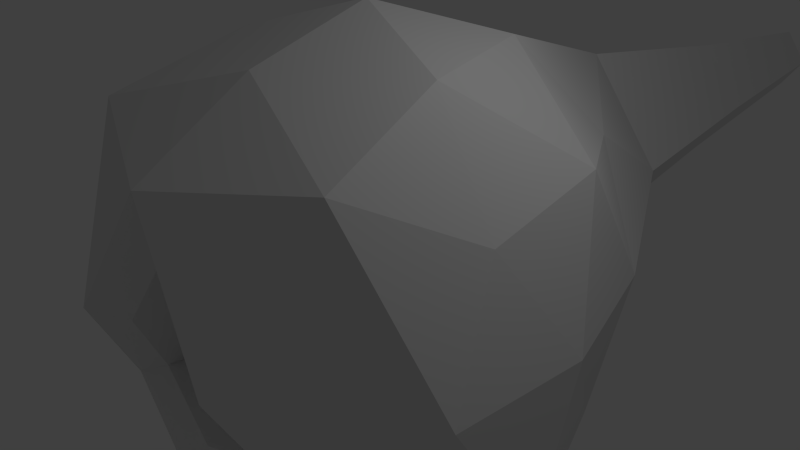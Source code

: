 # Source: newt.blend  (saved by Blender 2.70.0; exported with 4.5.12 LTS)
import bpy
from mathutils import Matrix  # noqa: F401  (used for matrix-valued properties, if any)

bpy.ops.wm.read_factory_settings(use_empty=True)
scene = bpy.context.scene
scene.name = 'Scene'

# ---- collections
col_collection_1 = bpy.data.collections.new('Collection 1'); scene.collection.children.link(col_collection_1)

# ---- world
world_world = bpy.data.worlds.new('World'); scene.world = world_world
world_world.color = (0.05088, 0.05088, 0.05088)
world_world.use_sun_shadow = False
world_world.sun_shadow_jitter_overblur = 0.0
world_world.cycles.sampling_method = 'MANUAL'
world_world.cycles.sample_map_resolution = 256

# ---- cameras
cam_camera = bpy.data.cameras.new('Camera')
cam_camera.clip_end = 100.0
cam_camera.lens = 35.0
cam_camera.sensor_width = 32.0
cam_camera.sensor_height = 18.0
cam_camera.ortho_scale = 7.314
cam_camera.dof.focus_distance = 0.0
cam_camera.dof.aperture_fstop = 128.0

# ---- lights
light_lamp = bpy.data.lights.new('Lamp', 'POINT')
light_lamp.transmission_factor = 0.0
light_lamp.cutoff_distance = 30.0
light_lamp.energy = 100.0
light_lamp.shadow_buffer_clip_start = 1.001
light_lamp.shadow_soft_size = 0.1
light_lamp.shadow_maximum_resolution = 0.006
light_lamp.use_absolute_resolution = True
light_lamp.cycles.use_multiple_importance_sampling = False

# ---- meshes
me_icosphere = bpy.data.meshes.new('Icosphere')
me_icosphere.from_pydata([(0.0, 0.0, -1.0), (0.743, -0.6431, -0.5199), (-0.2764, -0.8506, -0.4472), (-1.448, 1.327e-06, -0.4472), (-0.2764, 0.8506, -0.4472), (0.743, 0.6431, -0.5199), (0.2764, -0.8506, 0.4472), (-0.7236, -0.5257, 0.4472), (-0.7236, 0.5257, 0.4472), (0.2764, 0.8506, 0.4472), (0.952, 5.863e-14, 0.5742), (0.0, 0.0, 1.0), (-0.1625, -0.5, -0.8507), (0.3782, -0.378, -1.013), (0.1795, -0.9896, -0.616), (0.8984, 4.868e-14, -0.6159), (0.3782, 0.378, -1.013), (-0.5257, 0.0, -0.8507), (-0.6882, -0.5, -0.5257), (-0.1625, 0.5, -0.8507), (-0.6882, 0.5, -0.5257), (0.1795, 0.9896, -0.616), (1.021, -0.378, 0.02714), (1.021, 0.378, 0.02714), (0.0, -1.0, 0.0), (0.5769, -0.9896, 0.02714), (-1.505, -0.309, 0.0), (-0.5878, -0.809, 0.0), (-0.5878, 0.809, 0.0), (-1.505, 0.309, 0.0), (0.5769, 0.9896, 0.02714), (0.0, 1.0, 0.0), (0.6997, -0.6116, 0.6702), (-0.2629, -0.809, 0.5257), (-1.405, 1.327e-06, 0.5257), (-0.2629, 0.809, 0.5257), (0.6997, 0.6116, 0.6702), (0.1625, -0.5, 0.8507), (0.501, -2.52e-14, 0.8492), (-0.4253, -0.309, 0.8507), (-0.4253, 0.309, 0.8507), (0.1625, 0.5, 0.8507), (0.8181, -1.925e-10, -0.4775), (0.7084, -0.4507, -0.4099), (0.9042, -0.265, -0.02665), (0.9042, 0.265, -0.02665), (0.8549, 0.0, 0.3568), (0.7084, 0.4507, -0.4099), (0.494, -1.62e-09, -0.3843), (0.4172, -0.3159, -0.3369), (0.5544, -0.1858, -0.06822), (0.5544, 0.1858, -0.06822), (0.5198, -1.485e-09, 0.2006), (0.4172, 0.3159, -0.3369), (0.7427, 1.136e-09, -0.2928), (0.698, -0.1837, -0.2652), (0.7778, -0.108, -0.109), (0.7778, 0.108, -0.109), (0.7577, 1.214e-09, 0.04733), (0.698, 0.1837, -0.2652), (-2.486, 1.331e-06, -0.2394), (-2.521, -0.1929, 0.03973), (-2.521, 0.1929, 0.03973), (-2.458, 1.331e-06, 0.3679), (-3.497, 1.333e-06, -0.07735), (-3.516, -0.1065, 0.07681), (-3.516, 0.1065, 0.07681), (-3.482, 1.333e-06, 0.258), (-3.503, -0.06367, 0.07858), (-3.487, 1.29e-06, -0.01307), (-3.503, 0.06367, 0.07858), (-3.478, 1.29e-06, 0.1861), (-1.622, -1.982e-06, 0.06719)], [], [(0, 13, 12), (1, 13, 15), (0, 12, 17), (0, 17, 19), (0, 19, 16), (45, 46, 52, 51), (2, 14, 24), (3, 18, 26), (4, 20, 28), (5, 21, 30), (1, 22, 25), (2, 24, 27), (34, 29, 62, 63), (4, 28, 31), (5, 30, 23), (6, 32, 37), (7, 33, 39), (8, 34, 40), (9, 35, 41), (10, 36, 38), (12, 14, 2), (12, 13, 14), (13, 1, 14), (15, 16, 5), (15, 13, 16), (13, 0, 16), (17, 18, 3), (17, 12, 18), (12, 2, 18), (19, 20, 4), (19, 17, 20), (17, 3, 20), (16, 21, 5), (16, 19, 21), (19, 4, 21), (42, 47, 53, 48), (46, 44, 50, 52), (47, 45, 51, 53), (24, 25, 6), (24, 14, 25), (14, 1, 25), (26, 27, 7), (26, 18, 27), (18, 2, 27), (28, 29, 8), (28, 20, 29), (20, 3, 29), (30, 31, 9), (30, 21, 31), (21, 4, 31), (25, 32, 6), (25, 22, 32), (22, 10, 32), (27, 33, 7), (27, 24, 33), (24, 6, 33), (29, 34, 8), (26, 34, 63, 61), (26, 7, 34), (31, 35, 9), (31, 28, 35), (28, 8, 35), (23, 36, 10), (23, 30, 36), (30, 9, 36), (37, 38, 11), (37, 32, 38), (32, 10, 38), (39, 37, 11), (39, 33, 37), (33, 6, 37), (40, 39, 11), (40, 34, 39), (34, 7, 39), (41, 40, 11), (41, 35, 40), (35, 8, 40), (38, 41, 11), (38, 36, 41), (36, 9, 41), (42, 43, 1, 15), (43, 44, 22, 1), (46, 45, 23, 10), (47, 42, 15, 5), (44, 46, 10, 22), (45, 47, 5, 23), (51, 52, 58, 57), (48, 53, 59, 54), (52, 50, 56, 58), (53, 51, 57, 59), (44, 43, 49, 50), (43, 42, 48, 49), (55, 54, 56), (56, 57, 58), (56, 54, 57), (54, 59, 57), (50, 49, 55, 56), (49, 48, 54, 55), (63, 62, 66, 67), (61, 63, 67, 65), (29, 3, 60, 62), (3, 26, 61, 60), (62, 60, 64, 66), (60, 61, 65, 64), (68, 69, 64, 65), (69, 70, 66, 64), (70, 71, 67, 66), (71, 68, 65, 67), (71, 70, 72), (68, 71, 72), (70, 69, 72), (69, 68, 72)])
_uv = me_icosphere.uv_layers.new(name='UVMap')
_uv.uv.foreach_set('vector', [0.8593, 0.912, 0.8106, 0.983, 0.793, 0.8738, 0.6755, 0.5181, 0.5842, 0.6003, 0.5931, 0.4743, 0.8593, 0.912, 0.793, 0.8738, 0.8593, 0.8063, 0.0654, 0.2877, 0.09342, 0.1866, 0.1568, 0.2778, 0.0654, 0.2877, 0.1568, 0.2778, 0.1094, 0.3763, 0.04479, 0.8788, 0.06769, 0.7917, 0.1244, 0.8279, 0.1083, 0.889, 0.5841, 0.3114, 0.5799, 0.4088, 0.5102, 0.3383, 0.6625, 0.9013, 0.6875, 0.7792, 0.7597, 0.9007, 0.2508, 0.2642, 0.2024, 0.1728, 0.2974, 0.1943, 0.1882, 0.4457, 0.2427, 0.3594, 0.2974, 0.4189, 0.6755, 0.5181, 0.7222, 0.4334, 0.793, 0.5343, 0.5841, 0.3114, 0.5102, 0.3383, 0.5449, 0.2263, 0.1879, 0.4463, 0.2974, 0.4556, 0.2961, 0.6533, 0.2277, 0.6474, 0.5842, 0.5546, 0.5438, 0.6406, 0.5088, 0.5289, 0.02232, 0.4463, 0.1244, 0.5095, 0.01465, 0.5233, 0.4141, 0.3456, 0.3303, 0.3867, 0.3417, 0.2765, 0.4732, 0.155, 0.445, 0.2464, 0.3764, 0.1645, 0.472, 0.7118, 0.48, 0.8654, 0.3753, 0.7021, 0.4125, 0.5217, 0.4429, 0.6213, 0.3403, 0.5904, 0.0, 0.6425, 0.1112, 0.6248, 0.03532, 0.7238, 0.6305, 0.6967, 0.7077, 0.6374, 0.7267, 0.71, 0.6305, 0.6967, 0.5842, 0.6003, 0.7077, 0.6374, 0.5842, 0.6003, 0.6755, 0.5181, 0.7077, 0.6374, 0.08171, 0.4463, 0.1094, 0.3763, 0.1882, 0.4457, 0.3553, 0.8654, 0.3772, 0.9896, 0.2974, 0.9896, 0.0, 0.3405, 0.0654, 0.2877, 0.1094, 0.3763, 0.5865, 0.7489, 0.6875, 0.7792, 0.6625, 0.9013, 0.5865, 0.7489, 0.6305, 0.6967, 0.6875, 0.7792, 0.6305, 0.6967, 0.7267, 0.71, 0.6875, 0.7792, 0.1568, 0.2778, 0.2024, 0.1728, 0.2508, 0.2642, 0.1568, 0.2778, 0.09342, 0.1866, 0.2024, 0.1728, 0.09342, 0.1866, 0.1568, 0.005893, 0.2024, 0.1728, 0.1094, 0.3763, 0.2427, 0.3594, 0.1882, 0.4457, 0.1094, 0.3763, 0.1568, 0.2778, 0.2427, 0.3594, 0.1568, 0.2778, 0.2508, 0.2642, 0.2427, 0.3594, 0.8808, 0.2781, 0.901, 0.1922, 0.9383, 0.2214, 0.9242, 0.2816, 0.2085, 1.0, 0.1879, 0.918, 0.2455, 0.9226, 0.26, 0.9801, 0.06769, 0.9659, 0.04479, 0.8788, 0.1083, 0.889, 0.1244, 0.95, 0.5102, 0.3383, 0.4577, 0.4334, 0.4141, 0.3456, 0.5102, 0.3383, 0.5799, 0.4088, 0.4577, 0.4334, 0.7077, 0.6374, 0.6755, 0.5181, 0.793, 0.5343, 0.5841, 0.03819, 0.5449, 0.2263, 0.4732, 0.155, 0.7597, 0.9007, 0.6875, 0.7792, 0.793, 0.7459, 0.7745, 0.0, 0.7745, 0.09304, 0.6936, 0.08059, 0.5438, 0.6406, 0.5842, 0.8274, 0.472, 0.7118, 0.2974, 0.1943, 0.2024, 0.1728, 0.2478, 0.0, 0.2024, 0.1728, 0.1568, 0.005893, 0.2478, 0.0, 0.4568, 0.4334, 0.5088, 0.5289, 0.4125, 0.5217, 0.4568, 0.4334, 0.5802, 0.4571, 0.5088, 0.5289, 0.5802, 0.4571, 0.5842, 0.5546, 0.5088, 0.5289, 0.4577, 0.4334, 0.3303, 0.3867, 0.4141, 0.3456, 0.8319, 0.3999, 0.7128, 0.3796, 0.809, 0.2782, 0.7128, 0.3796, 0.6936, 0.2572, 0.809, 0.2782, 0.5449, 0.2263, 0.445, 0.2464, 0.4732, 0.155, 0.5449, 0.2263, 0.5102, 0.3383, 0.445, 0.2464, 0.5102, 0.3383, 0.4141, 0.3456, 0.445, 0.2464, 0.5842, 0.8274, 0.48, 0.8654, 0.472, 0.7118, 0.6936, 0.3904, 0.5841, 0.3999, 0.6238, 0.1987, 0.6922, 0.1928, 0.5841, 0.03819, 0.4732, 0.155, 0.4799, 0.0, 0.5088, 0.5289, 0.4429, 0.6213, 0.4125, 0.5217, 0.5088, 0.5289, 0.5438, 0.6406, 0.4429, 0.6213, 0.5438, 0.6406, 0.472, 0.7118, 0.4429, 0.6213, 0.01465, 0.5233, 0.1112, 0.6248, 0.0, 0.6425, 0.01465, 0.5233, 0.1244, 0.5095, 0.1112, 0.6248, 0.4568, 0.4334, 0.4125, 0.5217, 0.3293, 0.4799, 0.8319, 0.1982, 0.7357, 0.1798, 0.7722, 0.1172, 0.8319, 0.1982, 0.809, 0.2782, 0.7357, 0.1798, 0.809, 0.2782, 0.6936, 0.2572, 0.7357, 0.1798, 0.3764, 0.1645, 0.3417, 0.2765, 0.2974, 0.2062, 0.3764, 0.1645, 0.445, 0.2464, 0.3417, 0.2765, 0.445, 0.2464, 0.4141, 0.3456, 0.3417, 0.2765, 0.1819, 0.5249, 0.1244, 0.5398, 0.1417, 0.4463, 0.1819, 0.5249, 0.1819, 0.7291, 0.1244, 0.5398, 0.4799, 0.0, 0.4732, 0.155, 0.3764, 0.1645, 0.3403, 0.5904, 0.3753, 0.7021, 0.2974, 0.6592, 0.3403, 0.5904, 0.4429, 0.6213, 0.3753, 0.7021, 0.4429, 0.6213, 0.472, 0.7118, 0.3753, 0.7021, 0.03532, 0.7238, 0.1244, 0.7104, 0.06253, 0.7917, 0.03532, 0.7238, 0.1112, 0.6248, 0.1244, 0.7104, 0.3293, 0.4799, 0.4125, 0.5217, 0.3403, 0.5904, 0.1528, 0.8517, 0.173, 0.9394, 0.153, 0.9769, 0.1244, 0.8517, 0.8246, 0.07527, 0.8247, 0.0, 0.8437, 0.005767, 0.8437, 0.1131, 0.8808, 0.1559, 0.8579, 0.243, 0.8319, 0.2415, 0.8644, 0.1172, 0.173, 0.7657, 0.1528, 0.8517, 0.1244, 0.8517, 0.153, 0.7291, 0.173, 0.8392, 0.1731, 0.7521, 0.1861, 0.7291, 0.1861, 0.8532, 0.8579, 0.243, 0.8808, 0.3301, 0.8644, 0.3658, 0.8319, 0.2415, 0.5683, 0.9265, 0.5842, 0.9875, 0.5404, 0.9693, 0.5312, 0.9338, 0.04479, 0.8562, 0.04479, 0.9131, 0.004085, 0.8923, 0.004085, 0.8592, 0.4299, 0.8654, 0.414, 0.9265, 0.3772, 0.9186, 0.3865, 0.8831, 0.5842, 0.8654, 0.5683, 0.9265, 0.5312, 0.9338, 0.5404, 0.8983, 0.1879, 0.918, 0.2085, 0.8462, 0.26, 0.8723, 0.2455, 0.9226, 0.901, 0.3658, 0.8808, 0.2781, 0.9242, 0.2816, 0.9383, 0.3431, 0.8246, 0.06035, 0.794, 0.04436, 0.8235, 0.03548, 0.8235, 0.03548, 0.794, 0.008873, 0.8246, 0.0, 0.8235, 0.03548, 0.794, 0.04436, 0.794, 0.008873, 0.794, 0.04436, 0.7745, 0.01509, 0.794, 0.008873, 0.414, 0.9265, 0.4299, 0.9876, 0.3865, 0.9541, 0.3772, 0.9186, 0.001389, 0.7917, 0.04479, 0.8051, 0.04479, 0.8562, 0.01955, 0.8484, 0.2277, 0.6474, 0.2961, 0.6533, 0.2974, 0.8462, 0.2597, 0.8429, 0.6922, 0.1928, 0.6238, 0.1987, 0.6559, 0.003276, 0.6936, 0.0, 0.8899, 0.4627, 0.977, 0.4334, 0.9751, 0.6374, 0.9207, 0.6557, 0.793, 0.4334, 0.8899, 0.4419, 0.8887, 0.6254, 0.8282, 0.6201, 0.9207, 0.6557, 0.9751, 0.6374, 0.977, 0.8344, 0.947, 0.8445, 0.8282, 0.6201, 0.8887, 0.6254, 0.8899, 0.8063, 0.8565, 0.8034, 0.2876, 0.881, 0.297, 0.8986, 0.2974, 0.911, 0.2813, 0.8815, 0.2798, 0.8587, 0.268, 0.8762, 0.26, 0.8757, 0.2794, 0.8462, 0.268, 0.8762, 0.2798, 0.8972, 0.2794, 0.911, 0.26, 0.8757, 0.297, 0.86, 0.2876, 0.881, 0.2813, 0.8815, 0.2974, 0.8462, 0.9383, 0.02351, 0.9604, 0.01818, 0.9604, 0.3658, 1.0, 0.3595, 0.9802, 0.3567, 1.0, 0.003875, 0.9802, 0.3658, 0.9604, 0.3622, 0.9802, 0.003875, 0.977, 0.4371, 0.9967, 0.4334, 0.9967, 0.7956])
me_icosphere.use_remesh_preserve_volume = False
me_icosphere.use_remesh_preserve_attributes = False
me_icosphere.use_mirror_vertex_groups = False
me_icosphere.update()

# ---- objects
ob_icosphere = bpy.data.objects.new('Icosphere', me_icosphere)
ob_lamp = bpy.data.objects.new('Lamp', light_lamp)
ob_camera = bpy.data.objects.new('Camera', cam_camera)

# ---- transforms, parenting, visibility, modifiers, constraints
ob_icosphere.location = (0.0, 0.0, 0.0)
ob_icosphere.rotation_euler = (0.0, 0.0, 4.712)
ob_icosphere.scale = (3.266, 3.266, 3.266)
ob_icosphere.lineart.crease_threshold = 0.0
ob_lamp.location = (4.076, 1.005, 5.904)
ob_lamp.rotation_euler = (0.6503, 0.05522, 1.866)
ob_lamp.lock_rotations_4d = False
ob_lamp.empty_display_type = 'ARROWS'
ob_lamp.color = (0.0, 0.0, 0.0, 0.0)
ob_lamp.lineart.crease_threshold = 0.0
ob_camera.location = (7.481, -6.508, 5.344)
ob_camera.rotation_euler = (1.109, 0.01082, 0.8149)
ob_camera.lock_rotations_4d = False
ob_camera.empty_display_type = 'ARROWS'
ob_camera.color = (0.0, 0.0, 0.0, 0.0)
ob_camera.display_type = 'WIRE'
ob_camera.lineart.crease_threshold = 0.0

# ---- collection membership
col_collection_1.objects.link(ob_icosphere)
col_collection_1.objects.link(ob_lamp)
col_collection_1.objects.link(ob_camera)

# ---- scene / render settings (as saved in the file)
scene.camera = ob_camera
scene.frame_start = 1; scene.frame_end = 250; scene.frame_set(1)
scene.render.engine = 'BLENDER_EEVEE_NEXT'
scene.render.resolution_percentage = 50
scene.render.dither_intensity = 0.0
scene.cycles.use_denoising = False
scene.cycles.samples = 10
scene.cycles.sampling_pattern = 'TABULATED_SOBOL'
scene.cycles.light_sampling_threshold = 0.0
scene.cycles.use_adaptive_sampling = False
scene.cycles.use_light_tree = False
scene.cycles.blur_glossy = 0.0
scene.cycles.volume_bounces = 1
scene.cycles.pixel_filter_type = 'GAUSSIAN'
scene.cycles.sample_clamp_indirect = 0.0
scene.view_settings.view_transform = 'Standard'
bpy.context.view_layer.update()
